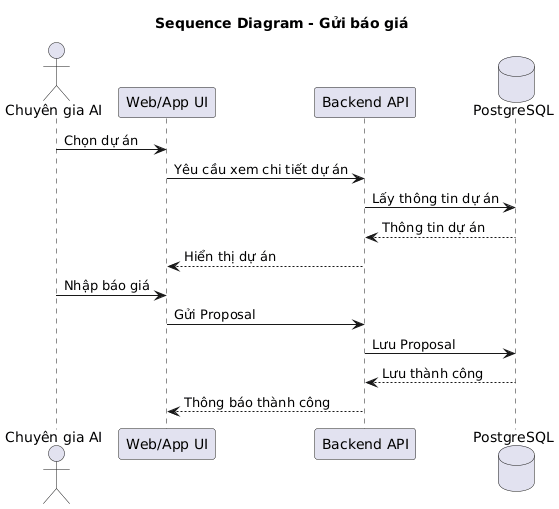

The diagram above was rendered by PlantUML. Its source (embedded in the PNG):
@startuml
title Sequence Diagram - Gửi báo giá

actor Expert as "Chuyên gia AI"

participant UI as "Web/App UI"
participant API as "Backend API"
database DB as "PostgreSQL"

Expert -> UI : Chọn dự án
UI -> API : Yêu cầu xem chi tiết dự án

API -> DB : Lấy thông tin dự án
DB --> API : Thông tin dự án

API --> UI : Hiển thị dự án

Expert -> UI : Nhập báo giá
UI -> API : Gửi Proposal

API -> DB : Lưu Proposal
DB --> API : Lưu thành công

API --> UI : Thông báo thành công
@enduml